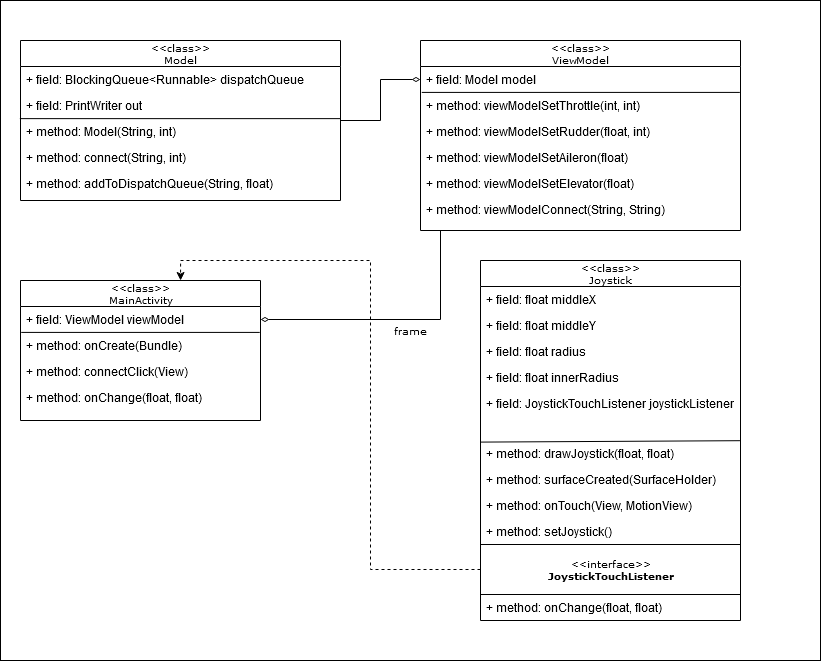

The diagram above was exported from draw.io. Its source (the exported page's mxGraphModel, read from the mxfile embedded in the PNG):
<mxGraphModel dx="1360" dy="792" grid="1" gridSize="10" guides="1" tooltips="1" connect="1" arrows="1" fold="1" page="1" pageScale="1" pageWidth="850" pageHeight="1100" background="none" math="0" shadow="0">
  <root>
    <mxCell id="0" />
    <mxCell id="1" parent="0" />
    <mxCell id="17acba5748e5396b-1" value="frame" style="whiteSpace=wrap;html=1;rounded=0;shadow=0;comic=0;labelBackgroundColor=none;strokeWidth=1;fontFamily=Verdana;fontSize=10;align=center;" parent="1" vertex="1">
      <mxGeometry x="20" y="20" width="820" height="660" as="geometry" />
    </mxCell>
    <mxCell id="nNPITP23F-K2_g6FC2Ew-30" style="edgeStyle=orthogonalEdgeStyle;rounded=0;orthogonalLoop=1;jettySize=auto;html=1;entryX=1;entryY=0.5;entryDx=0;entryDy=0;endArrow=diamondThin;endFill=0;" parent="1" target="nNPITP23F-K2_g6FC2Ew-6" edge="1">
      <mxGeometry relative="1" as="geometry">
        <mxPoint x="460" y="250" as="sourcePoint" />
      </mxGeometry>
    </mxCell>
    <mxCell id="17acba5748e5396b-20" value="&lt;div&gt;&amp;lt;&amp;lt;class&amp;gt;&amp;gt;&lt;/div&gt;&lt;div&gt;ViewModel&lt;br&gt;&lt;/div&gt;" style="swimlane;html=1;fontStyle=0;childLayout=stackLayout;horizontal=1;startSize=26;fillColor=none;horizontalStack=0;resizeParent=1;resizeLast=0;collapsible=1;marginBottom=0;swimlaneFillColor=#ffffff;rounded=0;shadow=0;comic=0;labelBackgroundColor=none;strokeWidth=1;fontFamily=Verdana;fontSize=10;align=center;" parent="1" vertex="1">
      <mxGeometry x="440" y="60" width="320" height="190" as="geometry" />
    </mxCell>
    <mxCell id="17acba5748e5396b-21" value="+ field: Model model" style="text;html=1;strokeColor=none;fillColor=none;align=left;verticalAlign=top;spacingLeft=4;spacingRight=4;whiteSpace=wrap;overflow=hidden;rotatable=0;points=[[0,0.5],[1,0.5]];portConstraint=eastwest;" parent="17acba5748e5396b-20" vertex="1">
      <mxGeometry y="26" width="320" height="26" as="geometry" />
    </mxCell>
    <mxCell id="17acba5748e5396b-24" value="+ method: viewModelSetThrottle(int, int)" style="text;html=1;strokeColor=none;fillColor=none;align=left;verticalAlign=top;spacingLeft=4;spacingRight=4;whiteSpace=wrap;overflow=hidden;rotatable=0;points=[[0,0.5],[1,0.5]];portConstraint=eastwest;" parent="17acba5748e5396b-20" vertex="1">
      <mxGeometry y="52" width="320" height="26" as="geometry" />
    </mxCell>
    <mxCell id="nNPITP23F-K2_g6FC2Ew-35" value="" style="endArrow=none;html=1;exitX=0.004;exitY=-0.003;exitDx=0;exitDy=0;exitPerimeter=0;entryX=0.998;entryY=-0.003;entryDx=0;entryDy=0;entryPerimeter=0;" parent="17acba5748e5396b-20" source="17acba5748e5396b-24" target="17acba5748e5396b-24" edge="1">
      <mxGeometry width="50" height="50" relative="1" as="geometry">
        <mxPoint x="20" y="260" as="sourcePoint" />
        <mxPoint x="70" y="210" as="targetPoint" />
      </mxGeometry>
    </mxCell>
    <mxCell id="nNPITP23F-K2_g6FC2Ew-36" value="+ method: viewModelSetRudder(float, int)" style="text;html=1;strokeColor=none;fillColor=none;align=left;verticalAlign=top;spacingLeft=4;spacingRight=4;whiteSpace=wrap;overflow=hidden;rotatable=0;points=[[0,0.5],[1,0.5]];portConstraint=eastwest;" parent="17acba5748e5396b-20" vertex="1">
      <mxGeometry y="78" width="320" height="26" as="geometry" />
    </mxCell>
    <mxCell id="nNPITP23F-K2_g6FC2Ew-37" value="+ method: viewModelSetAileron(float)" style="text;html=1;strokeColor=none;fillColor=none;align=left;verticalAlign=top;spacingLeft=4;spacingRight=4;whiteSpace=wrap;overflow=hidden;rotatable=0;points=[[0,0.5],[1,0.5]];portConstraint=eastwest;" parent="17acba5748e5396b-20" vertex="1">
      <mxGeometry y="104" width="320" height="26" as="geometry" />
    </mxCell>
    <mxCell id="nNPITP23F-K2_g6FC2Ew-38" value="+ method: viewModelSetElevator(float)" style="text;html=1;strokeColor=none;fillColor=none;align=left;verticalAlign=top;spacingLeft=4;spacingRight=4;whiteSpace=wrap;overflow=hidden;rotatable=0;points=[[0,0.5],[1,0.5]];portConstraint=eastwest;" parent="17acba5748e5396b-20" vertex="1">
      <mxGeometry y="130" width="320" height="26" as="geometry" />
    </mxCell>
    <mxCell id="nNPITP23F-K2_g6FC2Ew-39" value="+ method: viewModelConnect(String, String)" style="text;html=1;strokeColor=none;fillColor=none;align=left;verticalAlign=top;spacingLeft=4;spacingRight=4;whiteSpace=wrap;overflow=hidden;rotatable=0;points=[[0,0.5],[1,0.5]];portConstraint=eastwest;" parent="17acba5748e5396b-20" vertex="1">
      <mxGeometry y="156" width="320" height="26" as="geometry" />
    </mxCell>
    <mxCell id="17acba5748e5396b-30" value="&lt;div&gt;&amp;lt;&amp;lt;class&amp;gt;&amp;gt;&lt;/div&gt;&lt;div&gt;Joystick&lt;br&gt;&lt;/div&gt;" style="swimlane;html=1;fontStyle=0;childLayout=stackLayout;horizontal=1;startSize=26;fillColor=none;horizontalStack=0;resizeParent=1;resizeLast=0;collapsible=1;marginBottom=0;swimlaneFillColor=#ffffff;rounded=0;shadow=0;comic=0;labelBackgroundColor=none;strokeWidth=1;fontFamily=Verdana;fontSize=10;align=center;" parent="1" vertex="1">
      <mxGeometry x="500" y="280" width="260" height="360" as="geometry" />
    </mxCell>
    <mxCell id="17acba5748e5396b-31" value="+ field: float middleX" style="text;html=1;strokeColor=none;fillColor=none;align=left;verticalAlign=top;spacingLeft=4;spacingRight=4;whiteSpace=wrap;overflow=hidden;rotatable=0;points=[[0,0.5],[1,0.5]];portConstraint=eastwest;" parent="17acba5748e5396b-30" vertex="1">
      <mxGeometry y="26" width="260" height="26" as="geometry" />
    </mxCell>
    <mxCell id="17acba5748e5396b-32" value="+ field: float middleY" style="text;html=1;strokeColor=none;fillColor=none;align=left;verticalAlign=top;spacingLeft=4;spacingRight=4;whiteSpace=wrap;overflow=hidden;rotatable=0;points=[[0,0.5],[1,0.5]];portConstraint=eastwest;" parent="17acba5748e5396b-30" vertex="1">
      <mxGeometry y="52" width="260" height="26" as="geometry" />
    </mxCell>
    <mxCell id="17acba5748e5396b-33" value="+ field: float radius" style="text;html=1;strokeColor=none;fillColor=none;align=left;verticalAlign=top;spacingLeft=4;spacingRight=4;whiteSpace=wrap;overflow=hidden;rotatable=0;points=[[0,0.5],[1,0.5]];portConstraint=eastwest;" parent="17acba5748e5396b-30" vertex="1">
      <mxGeometry y="78" width="260" height="26" as="geometry" />
    </mxCell>
    <mxCell id="nNPITP23F-K2_g6FC2Ew-11" value="+ field: float innerRadius" style="text;html=1;strokeColor=none;fillColor=none;align=left;verticalAlign=top;spacingLeft=4;spacingRight=4;whiteSpace=wrap;overflow=hidden;rotatable=0;points=[[0,0.5],[1,0.5]];portConstraint=eastwest;" parent="17acba5748e5396b-30" vertex="1">
      <mxGeometry y="104" width="260" height="26" as="geometry" />
    </mxCell>
    <mxCell id="nNPITP23F-K2_g6FC2Ew-12" value="+ field: JoystickTouchListener joystickListener" style="text;html=1;strokeColor=none;fillColor=none;align=left;verticalAlign=top;spacingLeft=4;spacingRight=4;whiteSpace=wrap;overflow=hidden;rotatable=0;points=[[0,0.5],[1,0.5]];portConstraint=eastwest;" parent="17acba5748e5396b-30" vertex="1">
      <mxGeometry y="130" width="260" height="50" as="geometry" />
    </mxCell>
    <mxCell id="nNPITP23F-K2_g6FC2Ew-17" value="" style="endArrow=none;html=1;entryX=0;entryY=1.032;entryDx=0;entryDy=0;entryPerimeter=0;exitX=0.998;exitY=1.004;exitDx=0;exitDy=0;exitPerimeter=0;" parent="17acba5748e5396b-30" source="nNPITP23F-K2_g6FC2Ew-12" target="nNPITP23F-K2_g6FC2Ew-12" edge="1">
      <mxGeometry width="50" height="50" relative="1" as="geometry">
        <mxPoint x="-260" y="280" as="sourcePoint" />
        <mxPoint x="-210" y="230" as="targetPoint" />
      </mxGeometry>
    </mxCell>
    <mxCell id="nNPITP23F-K2_g6FC2Ew-18" value="+ method: drawJoystick(float, float)" style="text;html=1;strokeColor=none;fillColor=none;align=left;verticalAlign=top;spacingLeft=4;spacingRight=4;whiteSpace=wrap;overflow=hidden;rotatable=0;points=[[0,0.5],[1,0.5]];portConstraint=eastwest;" parent="17acba5748e5396b-30" vertex="1">
      <mxGeometry y="180" width="260" height="26" as="geometry" />
    </mxCell>
    <mxCell id="nNPITP23F-K2_g6FC2Ew-19" value="+ method: surfaceCreated(SurfaceHolder)" style="text;html=1;strokeColor=none;fillColor=none;align=left;verticalAlign=top;spacingLeft=4;spacingRight=4;whiteSpace=wrap;overflow=hidden;rotatable=0;points=[[0,0.5],[1,0.5]];portConstraint=eastwest;" parent="17acba5748e5396b-30" vertex="1">
      <mxGeometry y="206" width="260" height="26" as="geometry" />
    </mxCell>
    <mxCell id="nNPITP23F-K2_g6FC2Ew-20" value="+ method: onTouch(View, MotionView)" style="text;html=1;strokeColor=none;fillColor=none;align=left;verticalAlign=top;spacingLeft=4;spacingRight=4;whiteSpace=wrap;overflow=hidden;rotatable=0;points=[[0,0.5],[1,0.5]];portConstraint=eastwest;" parent="17acba5748e5396b-30" vertex="1">
      <mxGeometry y="232" width="260" height="26" as="geometry" />
    </mxCell>
    <mxCell id="nNPITP23F-K2_g6FC2Ew-21" value="+ method: setJoystick()" style="text;html=1;strokeColor=none;fillColor=none;align=left;verticalAlign=top;spacingLeft=4;spacingRight=4;whiteSpace=wrap;overflow=hidden;rotatable=0;points=[[0,0.5],[1,0.5]];portConstraint=eastwest;" parent="17acba5748e5396b-30" vertex="1">
      <mxGeometry y="258" width="260" height="26" as="geometry" />
    </mxCell>
    <mxCell id="5d2195bd80daf111-14" value="&lt;div&gt;&amp;lt;&amp;lt;interface&amp;gt;&amp;gt;&lt;/div&gt;&lt;div&gt;&lt;b&gt;JoystickTouchListener&lt;/b&gt;&lt;br&gt;&lt;/div&gt;" style="html=1;rounded=0;shadow=0;comic=0;labelBackgroundColor=none;strokeWidth=1;fontFamily=Verdana;fontSize=10;align=center;" parent="17acba5748e5396b-30" vertex="1">
      <mxGeometry y="284" width="260" height="50" as="geometry" />
    </mxCell>
    <mxCell id="nNPITP23F-K2_g6FC2Ew-15" value="+ method: onChange(float, float)" style="text;html=1;strokeColor=none;fillColor=none;align=left;verticalAlign=top;spacingLeft=4;spacingRight=4;whiteSpace=wrap;overflow=hidden;rotatable=0;points=[[0,0.5],[1,0.5]];portConstraint=eastwest;" parent="17acba5748e5396b-30" vertex="1">
      <mxGeometry y="334" width="260" height="26" as="geometry" />
    </mxCell>
    <mxCell id="5d2195bd80daf111-39" style="edgeStyle=orthogonalEdgeStyle;rounded=0;html=1;dashed=1;labelBackgroundColor=none;startFill=0;endArrow=open;endFill=0;endSize=10;fontFamily=Verdana;fontSize=10;" parent="1" edge="1">
      <mxGeometry relative="1" as="geometry">
        <mxPoint x="730" y="980" as="targetPoint" />
      </mxGeometry>
    </mxCell>
    <mxCell id="5d2195bd80daf111-41" style="edgeStyle=orthogonalEdgeStyle;rounded=0;html=1;dashed=1;labelBackgroundColor=none;startFill=0;endArrow=open;endFill=0;endSize=10;fontFamily=Verdana;fontSize=10;" parent="1" edge="1">
      <mxGeometry relative="1" as="geometry">
        <Array as="points" />
        <mxPoint x="730" y="602.9999999999998" as="sourcePoint" />
      </mxGeometry>
    </mxCell>
    <mxCell id="5d2195bd80daf111-30" style="edgeStyle=orthogonalEdgeStyle;rounded=0;html=1;dashed=1;labelBackgroundColor=none;startFill=0;endArrow=open;endFill=0;endSize=10;fontFamily=Verdana;fontSize=10;" parent="1" edge="1">
      <mxGeometry relative="1" as="geometry">
        <Array as="points">
          <mxPoint x="300" y="580" />
          <mxPoint x="300" y="642" />
        </Array>
        <mxPoint x="250" y="580.0000000000002" as="sourcePoint" />
      </mxGeometry>
    </mxCell>
    <mxCell id="5d2195bd80daf111-31" style="edgeStyle=orthogonalEdgeStyle;rounded=0;html=1;dashed=1;labelBackgroundColor=none;startFill=0;endArrow=open;endFill=0;endSize=10;fontFamily=Verdana;fontSize=10;" parent="1" edge="1">
      <mxGeometry relative="1" as="geometry">
        <Array as="points">
          <mxPoint x="350" y="560" />
          <mxPoint x="350" y="560" />
        </Array>
        <mxPoint x="250" y="560.0000000000002" as="sourcePoint" />
      </mxGeometry>
    </mxCell>
    <mxCell id="nNPITP23F-K2_g6FC2Ew-32" style="edgeStyle=orthogonalEdgeStyle;rounded=0;orthogonalLoop=1;jettySize=auto;html=1;entryX=0;entryY=0.5;entryDx=0;entryDy=0;endArrow=diamondThin;endFill=0;" parent="1" source="nNPITP23F-K2_g6FC2Ew-1" target="17acba5748e5396b-21" edge="1">
      <mxGeometry relative="1" as="geometry" />
    </mxCell>
    <mxCell id="nNPITP23F-K2_g6FC2Ew-1" value="&lt;div&gt;&amp;lt;&amp;lt;class&amp;gt;&amp;gt;&lt;/div&gt;&lt;div&gt;Model&lt;br&gt;&lt;/div&gt;" style="swimlane;html=1;fontStyle=0;childLayout=stackLayout;horizontal=1;startSize=26;fillColor=none;horizontalStack=0;resizeParent=1;resizeLast=0;collapsible=1;marginBottom=0;swimlaneFillColor=#ffffff;rounded=0;shadow=0;comic=0;labelBackgroundColor=none;strokeWidth=1;fontFamily=Verdana;fontSize=10;align=center;" parent="1" vertex="1">
      <mxGeometry x="40" y="60" width="320" height="160" as="geometry" />
    </mxCell>
    <mxCell id="nNPITP23F-K2_g6FC2Ew-2" value="+ field: BlockingQueue&amp;lt;Runnable&amp;gt; dispatchQueue" style="text;html=1;strokeColor=none;fillColor=none;align=left;verticalAlign=top;spacingLeft=4;spacingRight=4;whiteSpace=wrap;overflow=hidden;rotatable=0;points=[[0,0.5],[1,0.5]];portConstraint=eastwest;" parent="nNPITP23F-K2_g6FC2Ew-1" vertex="1">
      <mxGeometry y="26" width="320" height="26" as="geometry" />
    </mxCell>
    <mxCell id="nNPITP23F-K2_g6FC2Ew-3" value="+ field: PrintWriter out" style="text;html=1;strokeColor=none;fillColor=none;align=left;verticalAlign=top;spacingLeft=4;spacingRight=4;whiteSpace=wrap;overflow=hidden;rotatable=0;points=[[0,0.5],[1,0.5]];portConstraint=eastwest;" parent="nNPITP23F-K2_g6FC2Ew-1" vertex="1">
      <mxGeometry y="52" width="320" height="26" as="geometry" />
    </mxCell>
    <mxCell id="nNPITP23F-K2_g6FC2Ew-40" value="" style="endArrow=none;html=1;exitX=-0.002;exitY=1.005;exitDx=0;exitDy=0;exitPerimeter=0;entryX=1;entryY=1.005;entryDx=0;entryDy=0;entryPerimeter=0;" parent="nNPITP23F-K2_g6FC2Ew-1" source="nNPITP23F-K2_g6FC2Ew-3" target="nNPITP23F-K2_g6FC2Ew-3" edge="1">
      <mxGeometry width="50" height="50" relative="1" as="geometry">
        <mxPoint x="340" y="240" as="sourcePoint" />
        <mxPoint x="390" y="190" as="targetPoint" />
      </mxGeometry>
    </mxCell>
    <mxCell id="nNPITP23F-K2_g6FC2Ew-41" value="+ method: Model(String, int)" style="text;html=1;strokeColor=none;fillColor=none;align=left;verticalAlign=top;spacingLeft=4;spacingRight=4;whiteSpace=wrap;overflow=hidden;rotatable=0;points=[[0,0.5],[1,0.5]];portConstraint=eastwest;" parent="nNPITP23F-K2_g6FC2Ew-1" vertex="1">
      <mxGeometry y="78" width="320" height="26" as="geometry" />
    </mxCell>
    <mxCell id="nNPITP23F-K2_g6FC2Ew-42" value="+ method: connect(String, int)" style="text;html=1;strokeColor=none;fillColor=none;align=left;verticalAlign=top;spacingLeft=4;spacingRight=4;whiteSpace=wrap;overflow=hidden;rotatable=0;points=[[0,0.5],[1,0.5]];portConstraint=eastwest;" parent="nNPITP23F-K2_g6FC2Ew-1" vertex="1">
      <mxGeometry y="104" width="320" height="26" as="geometry" />
    </mxCell>
    <mxCell id="nNPITP23F-K2_g6FC2Ew-43" value="+ method: addToDispatchQueue(String, float)" style="text;html=1;strokeColor=none;fillColor=none;align=left;verticalAlign=top;spacingLeft=4;spacingRight=4;whiteSpace=wrap;overflow=hidden;rotatable=0;points=[[0,0.5],[1,0.5]];portConstraint=eastwest;" parent="nNPITP23F-K2_g6FC2Ew-1" vertex="1">
      <mxGeometry y="130" width="320" height="26" as="geometry" />
    </mxCell>
    <mxCell id="nNPITP23F-K2_g6FC2Ew-5" value="&lt;div&gt;&amp;lt;&amp;lt;class&amp;gt;&amp;gt;&lt;/div&gt;&lt;div&gt;MainActivity&lt;br&gt;&lt;/div&gt;" style="swimlane;html=1;fontStyle=0;childLayout=stackLayout;horizontal=1;startSize=26;fillColor=none;horizontalStack=0;resizeParent=1;resizeLast=0;collapsible=1;marginBottom=0;swimlaneFillColor=#ffffff;rounded=0;shadow=0;comic=0;labelBackgroundColor=none;strokeWidth=1;fontFamily=Verdana;fontSize=10;align=center;" parent="1" vertex="1">
      <mxGeometry x="40" y="300" width="240" height="140" as="geometry" />
    </mxCell>
    <mxCell id="nNPITP23F-K2_g6FC2Ew-6" value="+ field: ViewModel viewModel" style="text;html=1;strokeColor=none;fillColor=none;align=left;verticalAlign=top;spacingLeft=4;spacingRight=4;whiteSpace=wrap;overflow=hidden;rotatable=0;points=[[0,0.5],[1,0.5]];portConstraint=eastwest;" parent="nNPITP23F-K2_g6FC2Ew-5" vertex="1">
      <mxGeometry y="26" width="240" height="26" as="geometry" />
    </mxCell>
    <mxCell id="nNPITP23F-K2_g6FC2Ew-7" value="+ method: onCreate(Bundle)" style="text;html=1;strokeColor=none;fillColor=none;align=left;verticalAlign=top;spacingLeft=4;spacingRight=4;whiteSpace=wrap;overflow=hidden;rotatable=0;points=[[0,0.5],[1,0.5]];portConstraint=eastwest;" parent="nNPITP23F-K2_g6FC2Ew-5" vertex="1">
      <mxGeometry y="52" width="240" height="26" as="geometry" />
    </mxCell>
    <mxCell id="nNPITP23F-K2_g6FC2Ew-8" value="+ method: connectClick(View)" style="text;html=1;strokeColor=none;fillColor=none;align=left;verticalAlign=top;spacingLeft=4;spacingRight=4;whiteSpace=wrap;overflow=hidden;rotatable=0;points=[[0,0.5],[1,0.5]];portConstraint=eastwest;" parent="nNPITP23F-K2_g6FC2Ew-5" vertex="1">
      <mxGeometry y="78" width="240" height="26" as="geometry" />
    </mxCell>
    <mxCell id="nNPITP23F-K2_g6FC2Ew-33" value="" style="endArrow=none;html=1;exitX=0.003;exitY=-0.003;exitDx=0;exitDy=0;exitPerimeter=0;entryX=0.997;entryY=0.997;entryDx=0;entryDy=0;entryPerimeter=0;" parent="nNPITP23F-K2_g6FC2Ew-5" source="nNPITP23F-K2_g6FC2Ew-7" target="nNPITP23F-K2_g6FC2Ew-6" edge="1">
      <mxGeometry width="50" height="50" relative="1" as="geometry">
        <mxPoint x="220" y="120" as="sourcePoint" />
        <mxPoint x="270" y="70" as="targetPoint" />
      </mxGeometry>
    </mxCell>
    <mxCell id="nNPITP23F-K2_g6FC2Ew-34" value="+ method: onChange(float, float)" style="text;html=1;strokeColor=none;fillColor=none;align=left;verticalAlign=top;spacingLeft=4;spacingRight=4;whiteSpace=wrap;overflow=hidden;rotatable=0;points=[[0,0.5],[1,0.5]];portConstraint=eastwest;" parent="nNPITP23F-K2_g6FC2Ew-5" vertex="1">
      <mxGeometry y="104" width="240" height="26" as="geometry" />
    </mxCell>
    <mxCell id="nNPITP23F-K2_g6FC2Ew-24" style="edgeStyle=orthogonalEdgeStyle;rounded=0;orthogonalLoop=1;jettySize=auto;html=1;exitX=0;exitY=0.5;exitDx=0;exitDy=0;entryX=0.667;entryY=0;entryDx=0;entryDy=0;entryPerimeter=0;dashed=1;" parent="1" source="5d2195bd80daf111-14" target="nNPITP23F-K2_g6FC2Ew-5" edge="1">
      <mxGeometry relative="1" as="geometry" />
    </mxCell>
  </root>
</mxGraphModel>